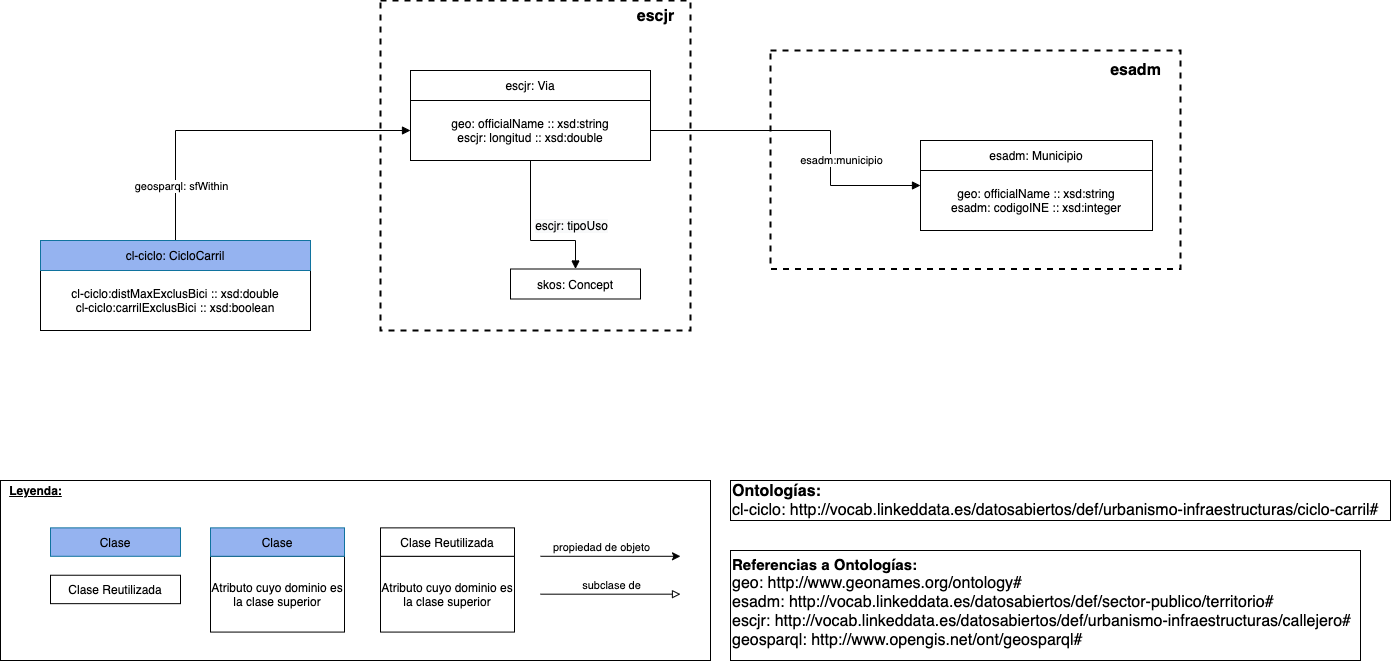

The diagram above was exported from draw.io. Its source (the exported page's mxGraphModel, read from the mxfile embedded in the PNG):
<mxGraphModel dx="2404" dy="2377" grid="1" gridSize="10" guides="1" tooltips="1" connect="1" arrows="1" fold="1" page="1" pageScale="1" pageWidth="827" pageHeight="1169" math="0" shadow="0">
  <root>
    <mxCell id="sEwpPp4BFmf3guyA3Bcn-0" />
    <mxCell id="sEwpPp4BFmf3guyA3Bcn-1" parent="sEwpPp4BFmf3guyA3Bcn-0" />
    <mxCell id="JiHZAojfudy9QqPK9CNu-2" value="" style="rounded=0;whiteSpace=wrap;html=1;dashed=1;fillColor=none;strokeWidth=2;" parent="sEwpPp4BFmf3guyA3Bcn-1" vertex="1">
      <mxGeometry x="130" y="-590" width="310" height="330" as="geometry" />
    </mxCell>
    <mxCell id="JiHZAojfudy9QqPK9CNu-0" value="" style="rounded=0;whiteSpace=wrap;html=1;dashed=1;fillColor=none;strokeWidth=2;" parent="sEwpPp4BFmf3guyA3Bcn-1" vertex="1">
      <mxGeometry x="520" y="-540" width="410" height="218.5" as="geometry" />
    </mxCell>
    <mxCell id="JiHZAojfudy9QqPK9CNu-1" value="esadm" style="text;html=1;align=center;verticalAlign=middle;resizable=0;points=[];autosize=1;fontSize=16;fontStyle=1" parent="sEwpPp4BFmf3guyA3Bcn-1" vertex="1">
      <mxGeometry x="850" y="-530" width="70" height="20" as="geometry" />
    </mxCell>
    <mxCell id="SjINM5rKvxHGK0W5OVqY-7" style="edgeStyle=orthogonalEdgeStyle;rounded=0;orthogonalLoop=1;jettySize=auto;html=1;entryX=0;entryY=0.5;entryDx=0;entryDy=0;endArrow=block;endFill=1;startArrow=none;startFill=0;exitX=0.5;exitY=0;exitDx=0;exitDy=0;" parent="sEwpPp4BFmf3guyA3Bcn-1" source="SjINM5rKvxHGK0W5OVqY-13" target="HqZu423K8PG1tmmO-hnD-1" edge="1">
      <mxGeometry relative="1" as="geometry">
        <mxPoint x="130" y="-370" as="sourcePoint" />
      </mxGeometry>
    </mxCell>
    <mxCell id="P2bklAPnXigkqtYTHqsS-0" value="geosparql: sfWithin" style="edgeLabel;html=1;align=center;verticalAlign=middle;resizable=0;points=[];" parent="SjINM5rKvxHGK0W5OVqY-7" vertex="1" connectable="0">
      <mxGeometry x="0.3966" y="-2" relative="1" as="geometry">
        <mxPoint x="-126.24000000000001" y="53" as="offset" />
      </mxGeometry>
    </mxCell>
    <mxCell id="SjINM5rKvxHGK0W5OVqY-11" value="" style="group" parent="sEwpPp4BFmf3guyA3Bcn-1" vertex="1" connectable="0">
      <mxGeometry x="-210" y="-350" width="270" height="90" as="geometry" />
    </mxCell>
    <mxCell id="SjINM5rKvxHGK0W5OVqY-12" value="cl-ciclo:distMaxExclusBici :: xsd:double&lt;br&gt;cl-ciclo:carrilExclusBici :: xsd:boolean" style="rounded=0;whiteSpace=wrap;html=1;" parent="SjINM5rKvxHGK0W5OVqY-11" vertex="1">
      <mxGeometry y="30" width="270" height="60" as="geometry" />
    </mxCell>
    <mxCell id="SjINM5rKvxHGK0W5OVqY-13" value="cl-ciclo: CicloCarril" style="rounded=0;whiteSpace=wrap;html=1;fillColor=#95B3F0;strokeColor=#10739e;" parent="SjINM5rKvxHGK0W5OVqY-11" vertex="1">
      <mxGeometry width="270" height="30" as="geometry" />
    </mxCell>
    <mxCell id="HqZu423K8PG1tmmO-hnD-0" value="" style="group" parent="sEwpPp4BFmf3guyA3Bcn-1" vertex="1" connectable="0">
      <mxGeometry x="160" y="-520" width="240" height="90" as="geometry" />
    </mxCell>
    <mxCell id="HqZu423K8PG1tmmO-hnD-1" value="geo: officialName :: xsd:string&lt;br&gt;escjr: longitud :: xsd:double" style="rounded=0;whiteSpace=wrap;html=1;" parent="HqZu423K8PG1tmmO-hnD-0" vertex="1">
      <mxGeometry y="30" width="239.99999999999997" height="60" as="geometry" />
    </mxCell>
    <mxCell id="HqZu423K8PG1tmmO-hnD-2" value="escjr: Via" style="rounded=0;whiteSpace=wrap;html=1;" parent="HqZu423K8PG1tmmO-hnD-0" vertex="1">
      <mxGeometry width="239.99999999999997" height="30" as="geometry" />
    </mxCell>
    <mxCell id="Ng6124FIaB8B3jd12WsE-0" value="" style="group" parent="sEwpPp4BFmf3guyA3Bcn-1" vertex="1" connectable="0">
      <mxGeometry x="670" y="-450" width="232" height="90" as="geometry" />
    </mxCell>
    <mxCell id="Ng6124FIaB8B3jd12WsE-1" value="geo: officialName :: xsd:string&lt;br&gt;esadm: codigoINE :: xsd:integer" style="rounded=0;whiteSpace=wrap;html=1;" parent="Ng6124FIaB8B3jd12WsE-0" vertex="1">
      <mxGeometry y="30" width="232" height="60" as="geometry" />
    </mxCell>
    <mxCell id="Ng6124FIaB8B3jd12WsE-2" value="esadm: Municipio" style="rounded=0;whiteSpace=wrap;html=1;" parent="Ng6124FIaB8B3jd12WsE-0" vertex="1">
      <mxGeometry width="232" height="30" as="geometry" />
    </mxCell>
    <mxCell id="ATlDPlrOXGcUZ6ZchNMf-2" value="skos: Concept" style="rounded=0;whiteSpace=wrap;html=1;fillColor=#ffffff;" parent="sEwpPp4BFmf3guyA3Bcn-1" vertex="1">
      <mxGeometry x="260" y="-321.5" width="130" height="30" as="geometry" />
    </mxCell>
    <mxCell id="ATlDPlrOXGcUZ6ZchNMf-3" style="edgeStyle=orthogonalEdgeStyle;rounded=0;orthogonalLoop=1;jettySize=auto;html=1;exitX=0.5;exitY=1;exitDx=0;exitDy=0;startArrow=none;startFill=0;endArrow=block;endFill=1;entryX=0.5;entryY=0;entryDx=0;entryDy=0;" parent="sEwpPp4BFmf3guyA3Bcn-1" source="HqZu423K8PG1tmmO-hnD-1" target="ATlDPlrOXGcUZ6ZchNMf-2" edge="1">
      <mxGeometry relative="1" as="geometry">
        <Array as="points">
          <mxPoint x="280" y="-350" />
          <mxPoint x="325" y="-350" />
        </Array>
      </mxGeometry>
    </mxCell>
    <mxCell id="ATlDPlrOXGcUZ6ZchNMf-4" value="&lt;span style=&quot;font-size: 12px ; background-color: rgb(248 , 249 , 250)&quot;&gt;escjr: tipoUso&lt;/span&gt;" style="edgeLabel;html=1;align=center;verticalAlign=middle;resizable=0;points=[];" parent="ATlDPlrOXGcUZ6ZchNMf-3" vertex="1" connectable="0">
      <mxGeometry x="-0.5189" y="3" relative="1" as="geometry">
        <mxPoint x="37" y="27.65" as="offset" />
      </mxGeometry>
    </mxCell>
    <mxCell id="ATlDPlrOXGcUZ6ZchNMf-5" style="edgeStyle=orthogonalEdgeStyle;rounded=0;orthogonalLoop=1;jettySize=auto;html=1;exitX=1;exitY=0.5;exitDx=0;exitDy=0;entryX=0;entryY=0.25;entryDx=0;entryDy=0;startArrow=none;startFill=0;endArrow=block;endFill=1;" parent="sEwpPp4BFmf3guyA3Bcn-1" source="HqZu423K8PG1tmmO-hnD-1" target="Ng6124FIaB8B3jd12WsE-1" edge="1">
      <mxGeometry relative="1" as="geometry">
        <Array as="points">
          <mxPoint x="580" y="-460" />
          <mxPoint x="580" y="-405" />
        </Array>
      </mxGeometry>
    </mxCell>
    <mxCell id="ATlDPlrOXGcUZ6ZchNMf-6" value="esadm:municipio" style="edgeLabel;html=1;align=center;verticalAlign=middle;resizable=0;points=[];" parent="ATlDPlrOXGcUZ6ZchNMf-5" vertex="1" connectable="0">
      <mxGeometry x="0.0039" y="-4" relative="1" as="geometry">
        <mxPoint x="26.47" y="25.25" as="offset" />
      </mxGeometry>
    </mxCell>
    <mxCell id="JiHZAojfudy9QqPK9CNu-3" value="escjr" style="text;html=1;align=center;verticalAlign=middle;resizable=0;points=[];autosize=1;fontSize=16;fontStyle=1" parent="sEwpPp4BFmf3guyA3Bcn-1" vertex="1">
      <mxGeometry x="380" y="-584" width="50" height="20" as="geometry" />
    </mxCell>
    <mxCell id="_0GiFtpavHtSVZnSuhj2-0" value="" style="group" vertex="1" connectable="0" parent="sEwpPp4BFmf3guyA3Bcn-1">
      <mxGeometry x="-250" y="-110" width="710" height="180" as="geometry" />
    </mxCell>
    <mxCell id="_0GiFtpavHtSVZnSuhj2-1" value="Clase" style="rounded=0;whiteSpace=wrap;html=1;fillColor=#95B3F0;strokeColor=#10739e;" vertex="1" parent="_0GiFtpavHtSVZnSuhj2-0">
      <mxGeometry x="50" y="47.368421052631575" width="130" height="28.421052631578945" as="geometry" />
    </mxCell>
    <mxCell id="_0GiFtpavHtSVZnSuhj2-2" value="Clase Reutilizada" style="rounded=0;whiteSpace=wrap;html=1;" vertex="1" parent="_0GiFtpavHtSVZnSuhj2-0">
      <mxGeometry x="50" y="94.73684210526315" width="130" height="28.421052631578945" as="geometry" />
    </mxCell>
    <mxCell id="_0GiFtpavHtSVZnSuhj2-3" value="" style="group" vertex="1" connectable="0" parent="_0GiFtpavHtSVZnSuhj2-0">
      <mxGeometry x="210" y="47.368421052631575" width="134" height="104.21052631578947" as="geometry" />
    </mxCell>
    <mxCell id="_0GiFtpavHtSVZnSuhj2-4" value="Atributo cuyo dominio es la clase superior" style="rounded=0;whiteSpace=wrap;html=1;" vertex="1" parent="_0GiFtpavHtSVZnSuhj2-3">
      <mxGeometry y="28.421052631578945" width="134" height="75.78947368421052" as="geometry" />
    </mxCell>
    <mxCell id="_0GiFtpavHtSVZnSuhj2-5" value="Clase" style="rounded=0;whiteSpace=wrap;html=1;fillColor=#95B3F0;strokeColor=#10739e;" vertex="1" parent="_0GiFtpavHtSVZnSuhj2-3">
      <mxGeometry width="134" height="28.421052631578945" as="geometry" />
    </mxCell>
    <mxCell id="_0GiFtpavHtSVZnSuhj2-6" value="" style="group" vertex="1" connectable="0" parent="_0GiFtpavHtSVZnSuhj2-0">
      <mxGeometry x="380" y="47.368421052631575" width="134" height="104.21052631578947" as="geometry" />
    </mxCell>
    <mxCell id="_0GiFtpavHtSVZnSuhj2-7" value="Atributo cuyo dominio es la clase superior" style="rounded=0;whiteSpace=wrap;html=1;" vertex="1" parent="_0GiFtpavHtSVZnSuhj2-6">
      <mxGeometry y="28.421052631578945" width="134" height="75.78947368421052" as="geometry" />
    </mxCell>
    <mxCell id="_0GiFtpavHtSVZnSuhj2-8" value="Clase Reutilizada" style="rounded=0;whiteSpace=wrap;html=1;" vertex="1" parent="_0GiFtpavHtSVZnSuhj2-6">
      <mxGeometry width="134" height="28.421052631578945" as="geometry" />
    </mxCell>
    <mxCell id="_0GiFtpavHtSVZnSuhj2-9" value="" style="endArrow=classic;html=1;" edge="1" parent="_0GiFtpavHtSVZnSuhj2-0">
      <mxGeometry width="50" height="50" relative="1" as="geometry">
        <mxPoint x="540" y="75.78947368421052" as="sourcePoint" />
        <mxPoint x="680" y="75.78947368421052" as="targetPoint" />
      </mxGeometry>
    </mxCell>
    <mxCell id="_0GiFtpavHtSVZnSuhj2-10" value="propiedad de objeto" style="edgeLabel;html=1;align=center;verticalAlign=middle;resizable=0;points=[];" vertex="1" connectable="0" parent="_0GiFtpavHtSVZnSuhj2-9">
      <mxGeometry x="0.4" y="3" relative="1" as="geometry">
        <mxPoint x="-38" y="-7" as="offset" />
      </mxGeometry>
    </mxCell>
    <mxCell id="_0GiFtpavHtSVZnSuhj2-11" value="" style="endArrow=block;html=1;endFill=0;" edge="1" parent="_0GiFtpavHtSVZnSuhj2-0">
      <mxGeometry width="50" height="50" relative="1" as="geometry">
        <mxPoint x="540" y="113.68421052631578" as="sourcePoint" />
        <mxPoint x="680" y="113.68421052631578" as="targetPoint" />
      </mxGeometry>
    </mxCell>
    <mxCell id="_0GiFtpavHtSVZnSuhj2-12" value="subclase de" style="edgeLabel;html=1;align=center;verticalAlign=middle;resizable=0;points=[];" vertex="1" connectable="0" parent="_0GiFtpavHtSVZnSuhj2-11">
      <mxGeometry x="0.2143" y="-3" relative="1" as="geometry">
        <mxPoint x="-15" y="-13" as="offset" />
      </mxGeometry>
    </mxCell>
    <mxCell id="_0GiFtpavHtSVZnSuhj2-13" value="&lt;b&gt;&lt;u&gt;Leyenda:&lt;/u&gt;&lt;/b&gt;" style="text;html=1;align=center;verticalAlign=middle;resizable=0;points=[];autosize=1;" vertex="1" parent="_0GiFtpavHtSVZnSuhj2-0">
      <mxGeometry width="70" height="20" as="geometry" />
    </mxCell>
    <mxCell id="_0GiFtpavHtSVZnSuhj2-14" value="" style="rounded=0;whiteSpace=wrap;html=1;fillColor=none;" vertex="1" parent="_0GiFtpavHtSVZnSuhj2-0">
      <mxGeometry width="710" height="180" as="geometry" />
    </mxCell>
    <mxCell id="_0GiFtpavHtSVZnSuhj2-15" value="&lt;font&gt;&lt;b&gt;&lt;br&gt;&lt;font style=&quot;font-size: 15px&quot;&gt;Referencias a Ontologías:&lt;/font&gt;&lt;/b&gt;&lt;br&gt;&lt;font style=&quot;font-size: 16px&quot;&gt;geo:&amp;nbsp;http://www.geonames.org/ontology#&lt;br&gt;esadm:&amp;nbsp;&lt;/font&gt;&lt;/font&gt;&lt;font style=&quot;font-size: 16px&quot;&gt;http://vocab.linkeddata.es/datosabiertos/def/sector-publico/territorio#&lt;br&gt;escjr:&amp;nbsp;http://vocab.linkeddata.es/datosabiertos/def/urbanismo-infraestructuras/callejero#&lt;br&gt;geosparql:&amp;nbsp;http://www.opengis.net/ont/geosparql#&lt;br&gt;&lt;br&gt;&lt;/font&gt;" style="text;html=1;align=left;verticalAlign=middle;resizable=0;points=[];autosize=1;strokeColor=#000000;" vertex="1" parent="sEwpPp4BFmf3guyA3Bcn-1">
      <mxGeometry x="480" y="-40" width="630" height="110" as="geometry" />
    </mxCell>
    <mxCell id="_0GiFtpavHtSVZnSuhj2-16" value="&lt;font style=&quot;font-size: 16px&quot;&gt;&lt;b&gt;Ontologías:&lt;/b&gt;&lt;br&gt;&lt;/font&gt;&lt;span style=&quot;font-size: 16px&quot;&gt;cl-ciclo: http://vocab.linkeddata.es/datosabiertos/def/urbanismo-infraestructuras/ciclo-carril&lt;/span&gt;&lt;font size=&quot;3&quot;&gt;#&lt;/font&gt;" style="text;html=1;align=left;verticalAlign=middle;resizable=0;points=[];autosize=1;strokeColor=#000000;" vertex="1" parent="sEwpPp4BFmf3guyA3Bcn-1">
      <mxGeometry x="480" y="-110" width="660" height="40" as="geometry" />
    </mxCell>
  </root>
</mxGraphModel>